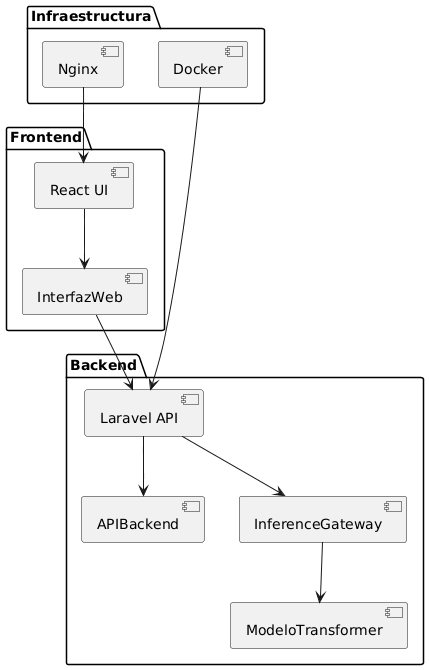

The diagram above was rendered by PlantUML. Its source (embedded in the PNG):
@startuml
package "Frontend" {
[React UI] --> [InterfazWeb]
}
package "Backend" {
[Laravel API] --> [APIBackend]
[InferenceGateway] --> [ModeloTransformer]
}
package "Infraestructura" {
[Docker]
[Nginx]
}
[InterfazWeb] --> [Laravel API]
[Laravel API] --> [InferenceGateway]
[Docker] --> [Laravel API]
[Nginx] --> [React UI]
@endum